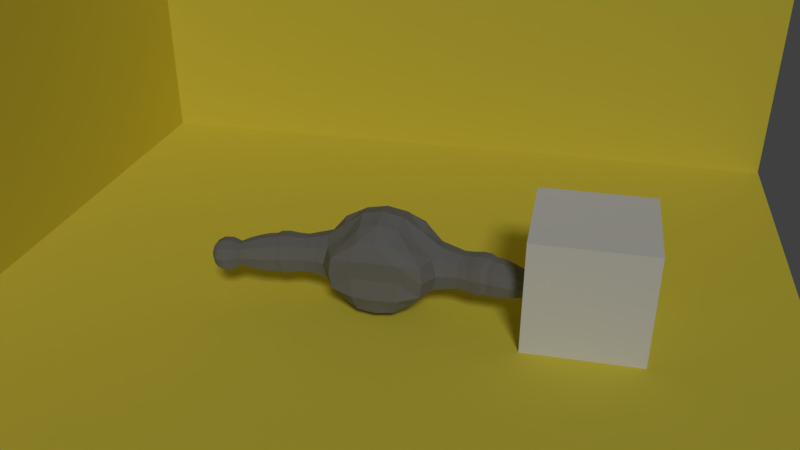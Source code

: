 # Source: RockFist_Rigged.blend  (saved by Blender 2.78.0; exported with 4.5.12 LTS)
import bpy
from mathutils import Matrix  # noqa: F401  (used for matrix-valued properties, if any)

bpy.ops.wm.read_factory_settings(use_empty=True)
scene = bpy.context.scene
scene.name = 'Scene'

# ---- collections
col_collection_1 = bpy.data.collections.new('Collection 1'); scene.collection.children.link(col_collection_1)
col_collection_2 = bpy.data.collections.new('Collection 2'); scene.collection.children.link(col_collection_2)

# ---- materials (node trees are filled in below, after node groups)
mat_material_002 = bpy.data.materials.new('Material.002')
mat_material_002.alpha_threshold = 0.0
mat_material_002.use_transparent_shadow = False
mat_material_002.diffuse_color = (0.8, 0.6869, 0.07792, 1.0)
mat_material_002.roughness = 0.5
mat_material_001 = bpy.data.materials.new('Material.001')
mat_material_001.alpha_threshold = 0.0
mat_material_001.use_transparent_shadow = False
mat_material_001.diffuse_color = (0.214, 0.214, 0.214, 1.0)
mat_material_001.roughness = 0.5
mat_material_001.specular_intensity = 0.04667

# ---- material node trees

# ---- world
world_world = bpy.data.worlds.new('World'); scene.world = world_world
world_world.color = (0.05088, 0.05088, 0.05088)
world_world.use_sun_shadow = False
world_world.sun_shadow_jitter_overblur = 0.0
world_world.cycles.sampling_method = 'MANUAL'

# ---- cameras
cam_camera_001 = bpy.data.cameras.new('Camera.001')
cam_camera_001.clip_end = 100.0
cam_camera_001.lens = 35.0
cam_camera_001.sensor_width = 32.0
cam_camera_001.sensor_height = 18.0
cam_camera_001.display_size = 2.0
cam_camera_001.dof.focus_distance = 0.0
cam_camera_001.dof.aperture_fstop = 128.0
cam_camera_001.dof.aperture_blades = 6

# ---- lights
light_sun = bpy.data.lights.new('Sun', 'SUN')
light_sun.transmission_factor = 0.0
light_sun.angle = 0.1993
light_sun.energy = 1.0
light_sun.shadow_buffer_clip_start = 0.5
light_sun.shadow_soft_size = 0.1
light_sun.shadow_cascade_max_distance = 1000.0

# ---- meshes
me_plane = bpy.data.meshes.new('Plane')
me_plane.from_pydata([(-1.0, -1.0, 0.0), (1.0, -1.0, 0.0), (-1.0, 1.0, 0.0), (1.0, 1.0, 0.0), (-1.0, -1.0, 1.563), (-1.0, 1.0, 1.563), (1.0, 1.0, 1.563)], [], [(0, 1, 3, 2), (2, 3, 6, 5), (0, 2, 5, 4)])
me_plane.materials.append(mat_material_002)
me_plane.use_remesh_preserve_volume = False
me_plane.use_remesh_preserve_attributes = False
me_plane.use_mirror_vertex_groups = False
me_plane.update()
me_cube_001 = bpy.data.meshes.new('Cube.001')
me_cube_001.from_pydata([(1.11, 0.9156, 0.581), (1.161, 0.9772, 2.549), (1.102, -0.9956, 0.6231), (1.075, -0.9795, 2.454), (1.454, 1.134, 1.587), (1.272, 0.00439, 0.3972), (1.252, 0.02061, 2.678), (1.458, -1.225, 1.551), (2.625, 0.4135, 1.553), (0.5802, 1.15, 2.716), (1.289, 0.9905, 1.107), (1.315, 0.4991, 0.3838), (1.129, -0.4518, 2.508), (1.394, -1.184, 1.037), (0.5764, -1.187, 0.3838), (0.5803, 1.137, 0.3823), (1.416, 1.144, 2.075), (1.209, -0.4962, 0.5218), (1.318, 0.5019, 2.716), (1.397, -1.185, 2.07), (0.5755, -1.186, 2.709), (0.6534, -0.01673, 3.132), (0.6609, -0.01656, 0.0008711), (0.7336, -1.322, 1.548), (1.793, -0.6858, 1.551), (1.972, 0.6751, 1.555), (1.811, -0.01488, 0.8521), (1.811, -0.01351, 2.249), (0.7935, 1.575, 1.549), (0.7149, 1.405, 0.9371), (1.776, 0.5569, 2.14), (1.743, 0.5314, 0.9692), (1.685, -0.5708, 0.9913), (0.7157, -1.382, 2.184), (0.7157, -1.381, 0.9104), (0.6325, -0.6462, 0.1037), (0.6604, 0.6144, 0.06796), (0.66, 0.6141, 3.03), (0.6007, -0.631, 2.968), (1.657, -0.5631, 2.094), (0.7352, 1.487, 2.195), (2.244, 0.542, 1.554), (2.914, 0.3903, 1.553), (2.123, -0.04587, 2.151), (2.065, -0.6183, 1.55), (2.123, -0.04704, 0.949), (2.153, 0.4568, 2.07), (2.137, 0.4334, 1.04), (2.027, -0.5294, 1.059), (2.016, -0.5201, 2.027), (3.267, 0.3791, 1.554), (2.52, -0.1012, 2.076), (2.469, -0.6024, 1.55), (2.519, -0.1023, 1.024), (2.546, 0.3389, 2.005), (2.532, 0.3184, 1.103), (2.436, -0.5245, 1.12), (2.426, -0.5164, 1.967), (3.512, 0.3195, 1.554), (2.805, -0.1418, 2.094), (2.752, -0.6599, 1.55), (2.805, -0.1428, 1.006), (2.832, 0.3132, 2.021), (2.817, 0.292, 1.088), (2.718, -0.5794, 1.105), (2.708, -0.571, 1.981), (3.645, 0.2254, 1.553), (3.097, -0.1829, 2.138), (2.99, -0.7353, 1.55), (3.097, -0.184, 0.9619), (3.171, 0.304, 2.059), (3.153, 0.2827, 1.05), (2.961, -0.6453, 1.069), (2.951, -0.6353, 2.016), (3.859, 0.1658, 1.553), (3.321, -0.2352, 2.138), (3.192, -0.783, 1.55), (3.32, -0.2363, 0.9618), (3.414, 0.2484, 2.058), (3.395, 0.2278, 1.05), (3.166, -0.6919, 1.069), (3.156, -0.6815, 2.016), (4.067, 0.08059, 1.553), (3.472, -0.2766, 2.082), (3.355, -0.7722, 1.55), (3.471, -0.2776, 1.018), (3.556, 0.161, 2.01), (3.539, 0.1424, 1.098), (3.332, -0.6898, 1.115), (3.323, -0.6804, 1.971), (4.251, -0.007703, 1.552), (3.686, -0.3362, 2.081), (3.569, -0.8318, 1.55), (3.686, -0.3372, 1.018), (3.77, 0.1014, 2.01), (3.753, 0.08281, 1.098), (3.546, -0.7494, 1.115), (3.537, -0.7399, 1.971), (4.452, -0.1169, 1.552), (3.902, -0.3959, 2.054), (3.791, -0.8664, 1.55), (3.902, -0.3969, 1.044), (3.982, 0.01948, 1.986), (3.966, 0.001794, 1.121), (3.769, -0.7882, 1.137), (3.761, -0.7792, 1.95), (4.674, -0.2605, 1.551), (4.098, -0.4501, 2.018), (3.995, -0.8869, 1.549), (4.098, -0.451, 1.081), (4.172, -0.06444, 1.955), (4.157, -0.08086, 1.151), (3.975, -0.8143, 1.166), (3.967, -0.8059, 1.921), (4.814, -0.2384, 1.552), (4.316, -0.5101, 1.966), (4.225, -0.8983, 1.549), (4.316, -0.5109, 1.133), (4.382, -0.1674, 1.91), (4.369, -0.182, 1.195), (4.207, -0.8338, 1.209), (4.2, -0.8264, 1.88), (4.98, -0.2279, 1.552), (4.564, -0.5783, 1.886), (4.49, -0.892, 1.549), (4.564, -0.5789, 1.212), (4.618, -0.3013, 1.841), (4.607, -0.3131, 1.263), (4.476, -0.8398, 1.274), (4.47, -0.8338, 1.816), (5.24, -0.2845, 1.552), (4.685, -0.6123, 1.945), (4.598, -0.9815, 1.549), (4.684, -0.6131, 1.153), (4.747, -0.2864, 1.892), (4.735, -0.3003, 1.213), (4.581, -0.9201, 1.225), (4.574, -0.9131, 1.863), (5.394, -0.4097, 1.551), (4.833, -0.6541, 2.001), (4.734, -1.075, 1.549), (4.833, -0.655, 1.097), (4.905, -0.2825, 1.94), (4.89, -0.2984, 1.165), (4.714, -1.005, 1.18), (4.707, -0.997, 1.907), (5.456, -0.5564, 1.551), (5.088, -0.7251, 2.016), (4.985, -1.16, 1.549), (5.088, -0.726, 1.082), (5.162, -0.341, 1.953), (5.147, -0.3574, 1.152), (4.965, -1.088, 1.167), (4.957, -1.079, 1.919), (5.268, -0.7745, 1.935), (5.184, -1.135, 1.549), (5.268, -0.7752, 1.162), (5.33, -0.4565, 1.883), (5.317, -0.47, 1.221), (5.167, -1.075, 1.233), (5.16, -1.068, 1.855), (5.444, -0.8094, 1.549), (5.371, -0.8018, 1.809), (5.314, -1.044, 1.549), (5.371, -0.8023, 1.289), (5.413, -0.5878, 1.774), (5.404, -0.597, 1.328), (5.303, -1.004, 1.336), (5.299, -0.9991, 1.755), (-1.11, 0.9156, 0.581), (-1.161, 0.9772, 2.549), (-1.102, -0.9956, 0.6231), (-1.075, -0.9795, 2.454), (0.0, 1.155, 0.34), (0.0, 1.212, 2.758), (-1.454, 1.134, 1.587), (-1.272, 0.00439, 0.3972), (-1.252, 0.02061, 2.678), (-1.458, -1.225, 1.551), (0.0, -1.236, 0.3227), (0.0, -1.238, 2.772), (0.0, -0.02369, 3.284), (0.0, -0.01329, -0.03064), (0.0, -1.34, 1.542), (-2.625, 0.4135, 1.553), (0.0, 1.707, 1.578), (-0.5802, 1.15, 2.716), (-1.289, 0.9905, 1.107), (-1.315, 0.4991, 0.3838), (-1.129, -0.4518, 2.508), (-1.394, -1.184, 1.037), (-0.5764, -1.187, 0.3838), (-0.5803, 1.137, 0.3823), (-1.416, 1.144, 2.075), (-1.209, -0.4962, 0.5218), (-1.318, 0.5019, 2.716), (-1.397, -1.185, 2.07), (-0.5755, -1.186, 2.709), (-0.6534, -0.01673, 3.132), (0.0, -0.6863, 3.151), (0.0, 0.6358, 3.147), (-0.6609, -0.01656, 0.0008711), (0.0, 0.643, -0.003898), (0.0, -0.664, 0.04248), (-0.7336, -1.322, 1.548), (0.0, -1.395, 0.8801), (0.0, -1.395, 2.206), (-1.793, -0.6858, 1.551), (-1.972, 0.6751, 1.555), (-1.811, -0.01488, 0.8521), (-1.811, -0.01351, 2.249), (-0.7935, 1.575, 1.549), (0.0, 1.385, 0.9632), (0.0, 1.735, 2.272), (-0.7149, 1.405, 0.9371), (-1.776, 0.5569, 2.14), (-1.743, 0.5314, 0.9692), (-1.685, -0.5708, 0.9913), (-0.7157, -1.382, 2.184), (-0.7157, -1.381, 0.9104), (-0.6325, -0.6462, 0.1037), (-0.6604, 0.6144, 0.06796), (-0.66, 0.6141, 3.03), (-0.6007, -0.631, 2.968), (-1.657, -0.5631, 2.094), (-0.7352, 1.487, 2.195), (-2.244, 0.542, 1.554), (-2.914, 0.3903, 1.553), (-2.123, -0.04587, 2.151), (-2.065, -0.6183, 1.55), (-2.123, -0.04704, 0.949), (-2.153, 0.4568, 2.07), (-2.137, 0.4334, 1.04), (-2.027, -0.5294, 1.059), (-2.016, -0.5201, 2.027), (-3.267, 0.3791, 1.554), (-2.52, -0.1012, 2.076), (-2.469, -0.6024, 1.55), (-2.519, -0.1023, 1.024), (-2.546, 0.3389, 2.005), (-2.532, 0.3184, 1.103), (-2.436, -0.5245, 1.12), (-2.426, -0.5164, 1.967), (-3.512, 0.3195, 1.554), (-2.805, -0.1418, 2.094), (-2.752, -0.6599, 1.55), (-2.805, -0.1428, 1.006), (-2.832, 0.3132, 2.021), (-2.817, 0.292, 1.088), (-2.718, -0.5794, 1.105), (-2.708, -0.571, 1.981), (-3.645, 0.2254, 1.553), (-3.097, -0.1829, 2.138), (-2.99, -0.7353, 1.55), (-3.097, -0.184, 0.9619), (-3.171, 0.304, 2.059), (-3.153, 0.2827, 1.05), (-2.961, -0.6453, 1.069), (-2.951, -0.6353, 2.016), (-3.859, 0.1658, 1.553), (-3.321, -0.2352, 2.138), (-3.192, -0.783, 1.55), (-3.32, -0.2363, 0.9618), (-3.414, 0.2484, 2.058), (-3.395, 0.2278, 1.05), (-3.166, -0.6919, 1.069), (-3.156, -0.6815, 2.016), (-4.067, 0.08059, 1.553), (-3.472, -0.2766, 2.082), (-3.355, -0.7722, 1.55), (-3.471, -0.2776, 1.018), (-3.556, 0.161, 2.01), (-3.539, 0.1424, 1.098), (-3.332, -0.6898, 1.115), (-3.323, -0.6804, 1.971), (-4.251, -0.007703, 1.552), (-3.686, -0.3362, 2.081), (-3.569, -0.8318, 1.55), (-3.686, -0.3372, 1.018), (-3.77, 0.1014, 2.01), (-3.753, 0.08281, 1.098), (-3.546, -0.7494, 1.115), (-3.537, -0.7399, 1.971), (-4.452, -0.1169, 1.552), (-3.902, -0.3959, 2.054), (-3.791, -0.8664, 1.55), (-3.902, -0.3969, 1.044), (-3.982, 0.01948, 1.986), (-3.966, 0.001794, 1.121), (-3.769, -0.7882, 1.137), (-3.761, -0.7792, 1.95), (-4.674, -0.2605, 1.551), (-4.098, -0.4501, 2.018), (-3.995, -0.8869, 1.549), (-4.098, -0.451, 1.081), (-4.172, -0.06444, 1.955), (-4.157, -0.08086, 1.151), (-3.975, -0.8143, 1.166), (-3.967, -0.8059, 1.921), (-4.814, -0.2384, 1.552), (-4.316, -0.5101, 1.966), (-4.225, -0.8983, 1.549), (-4.316, -0.5109, 1.133), (-4.382, -0.1674, 1.91), (-4.369, -0.182, 1.195), (-4.207, -0.8338, 1.209), (-4.2, -0.8264, 1.88), (-4.98, -0.2279, 1.552), (-4.564, -0.5783, 1.886), (-4.49, -0.892, 1.549), (-4.564, -0.5789, 1.212), (-4.618, -0.3013, 1.841), (-4.607, -0.3131, 1.263), (-4.476, -0.8398, 1.274), (-4.47, -0.8338, 1.816), (-5.24, -0.2845, 1.552), (-4.685, -0.6123, 1.945), (-4.598, -0.9815, 1.549), (-4.684, -0.6131, 1.153), (-4.747, -0.2864, 1.892), (-4.735, -0.3003, 1.213), (-4.581, -0.9201, 1.225), (-4.574, -0.9131, 1.863), (-5.394, -0.4097, 1.551), (-4.833, -0.6541, 2.001), (-4.734, -1.075, 1.549), (-4.833, -0.655, 1.097), (-4.905, -0.2825, 1.94), (-4.89, -0.2984, 1.165), (-4.714, -1.005, 1.18), (-4.707, -0.997, 1.907), (-5.456, -0.5564, 1.551), (-5.088, -0.7251, 2.016), (-4.985, -1.16, 1.549), (-5.088, -0.726, 1.082), (-5.162, -0.341, 1.953), (-5.147, -0.3574, 1.152), (-4.965, -1.088, 1.167), (-4.957, -1.079, 1.919), (-5.268, -0.7745, 1.935), (-5.184, -1.135, 1.549), (-5.268, -0.7752, 1.162), (-5.33, -0.4565, 1.883), (-5.317, -0.47, 1.221), (-5.167, -1.075, 1.233), (-5.16, -1.068, 1.855), (-5.444, -0.8094, 1.549), (-5.371, -0.8018, 1.809), (-5.314, -1.044, 1.549), (-5.371, -0.8023, 1.289), (-5.413, -0.5878, 1.774), (-5.404, -0.597, 1.328), (-5.303, -1.004, 1.336), (-5.299, -0.9991, 1.755)], [], [(40, 9, 1, 16), (39, 12, 3, 19), (38, 21, 181, 199), (37, 9, 174, 200), (36, 22, 182, 202), (35, 14, 179, 203), (34, 23, 183, 205), (33, 20, 180, 206), (32, 24, 7, 13), (24, 32, 48, 44), (30, 18, 6, 27), (29, 28, 4, 10), (15, 29, 10, 0), (173, 212, 29, 15), (212, 185, 28, 29), (25, 30, 46, 41), (4, 16, 30, 25), (16, 1, 18, 30), (11, 31, 26, 5), (0, 10, 31, 11), (10, 4, 25, 31), (17, 32, 13, 2), (5, 26, 32, 17), (26, 31, 47, 45), (23, 33, 206, 183), (7, 19, 33, 23), (19, 3, 20, 33), (14, 34, 205, 179), (2, 13, 34, 14), (13, 7, 23, 34), (22, 35, 203, 182), (5, 17, 35, 22), (17, 2, 14, 35), (15, 36, 202, 173), (0, 11, 36, 15), (11, 5, 22, 36), (21, 37, 200, 181), (6, 18, 37, 21), (18, 1, 9, 37), (20, 38, 199, 180), (3, 12, 38, 20), (12, 6, 21, 38), (24, 39, 19, 7), (27, 39, 49, 43), (27, 6, 12, 39), (28, 40, 16, 4), (185, 213, 40, 28), (213, 174, 9, 40), (46, 43, 51, 54), (45, 47, 55, 53), (48, 45, 53, 56), (43, 49, 57, 51), (30, 27, 43, 46), (32, 26, 45, 48), (31, 25, 41, 47), (39, 24, 44, 49), (51, 57, 65, 59), (8, 54, 62, 42), (55, 8, 42, 63), (52, 56, 64, 60), (49, 44, 52, 57), (44, 48, 56, 52), (47, 41, 8, 55), (41, 46, 54, 8), (63, 42, 50, 71), (60, 64, 72, 68), (65, 60, 68, 73), (62, 59, 67, 70), (56, 53, 61, 64), (53, 55, 63, 61), (54, 51, 59, 62), (57, 52, 60, 65), (70, 67, 75, 78), (69, 71, 79, 77), (72, 69, 77, 80), (67, 73, 81, 75), (42, 62, 70, 50), (59, 65, 73, 67), (64, 61, 69, 72), (61, 63, 71, 69), (77, 79, 87, 85), (80, 77, 85, 88), (75, 81, 89, 83), (58, 78, 86, 66), (73, 68, 76, 81), (68, 72, 80, 76), (71, 50, 58, 79), (50, 70, 78, 58), (66, 86, 94, 74), (87, 66, 74, 95), (84, 88, 96, 92), (89, 84, 92, 97), (78, 75, 83, 86), (81, 76, 84, 89), (76, 80, 88, 84), (79, 58, 66, 87), (92, 96, 104, 100), (97, 92, 100, 105), (94, 91, 99, 102), (93, 95, 103, 101), (83, 89, 97, 91), (88, 85, 93, 96), (85, 87, 95, 93), (86, 83, 91, 94), (102, 99, 107, 110), (101, 103, 111, 109), (104, 101, 109, 112), (99, 105, 113, 107), (95, 74, 82, 103), (74, 94, 102, 82), (91, 97, 105, 99), (96, 93, 101, 104), (112, 109, 117, 120), (107, 113, 121, 115), (90, 110, 118, 98), (111, 90, 98, 119), (105, 100, 108, 113), (100, 104, 112, 108), (103, 82, 90, 111), (82, 102, 110, 90), (98, 118, 126, 106), (119, 98, 106, 127), (116, 120, 128, 124), (121, 116, 124, 129), (109, 111, 119, 117), (110, 107, 115, 118), (113, 108, 116, 121), (108, 112, 120, 116), (129, 124, 132, 137), (126, 123, 131, 134), (125, 127, 135, 133), (128, 125, 133, 136), (115, 121, 129, 123), (120, 117, 125, 128), (117, 119, 127, 125), (118, 115, 123, 126), (134, 131, 139, 142), (133, 135, 143, 141), (136, 133, 141, 144), (131, 137, 145, 139), (124, 128, 136, 132), (127, 106, 114, 135), (106, 126, 134, 114), (123, 129, 137, 131), (139, 145, 153, 147), (122, 142, 150, 130), (143, 122, 130, 151), (140, 144, 152, 148), (137, 132, 140, 145), (132, 136, 144, 140), (135, 114, 122, 143), (114, 134, 142, 122), (151, 130, 138, 158), (148, 152, 159, 155), (153, 148, 155, 160), (150, 147, 154, 157), (144, 141, 149, 152), (141, 143, 151, 149), (142, 139, 147, 150), (145, 140, 148, 153), (157, 154, 162, 165), (156, 158, 166, 164), (159, 156, 164, 167), (154, 160, 168, 162), (130, 150, 157, 138), (147, 153, 160, 154), (152, 149, 156, 159), (149, 151, 158, 156), (166, 146, 161, 164), (146, 165, 162, 161), (164, 161, 163, 167), (161, 162, 168, 163), (160, 155, 163, 168), (155, 159, 167, 163), (158, 138, 146, 166), (138, 157, 165, 146), (225, 193, 170, 186), (224, 196, 172, 189), (223, 199, 181, 198), (222, 200, 174, 186), (221, 202, 182, 201), (220, 203, 179, 191), (219, 205, 183, 204), (218, 206, 180, 197), (217, 190, 178, 207), (207, 229, 233, 217), (215, 210, 177, 195), (214, 187, 175, 211), (192, 169, 187, 214), (173, 192, 214, 212), (212, 214, 211, 185), (208, 226, 231, 215), (175, 208, 215, 193), (193, 215, 195, 170), (188, 176, 209, 216), (169, 188, 216, 187), (187, 216, 208, 175), (194, 171, 190, 217), (176, 194, 217, 209), (209, 230, 232, 216), (204, 183, 206, 218), (178, 204, 218, 196), (196, 218, 197, 172), (191, 179, 205, 219), (171, 191, 219, 190), (190, 219, 204, 178), (201, 182, 203, 220), (176, 201, 220, 194), (194, 220, 191, 171), (192, 173, 202, 221), (169, 192, 221, 188), (188, 221, 201, 176), (198, 181, 200, 222), (177, 198, 222, 195), (195, 222, 186, 170), (197, 180, 199, 223), (172, 197, 223, 189), (189, 223, 198, 177), (207, 178, 196, 224), (210, 228, 234, 224), (210, 224, 189, 177), (211, 175, 193, 225), (185, 211, 225, 213), (213, 225, 186, 174), (231, 239, 236, 228), (230, 238, 240, 232), (233, 241, 238, 230), (228, 236, 242, 234), (215, 231, 228, 210), (217, 233, 230, 209), (216, 232, 226, 208), (224, 234, 229, 207), (236, 244, 250, 242), (184, 227, 247, 239), (240, 248, 227, 184), (237, 245, 249, 241), (234, 242, 237, 229), (229, 237, 241, 233), (232, 240, 184, 226), (226, 184, 239, 231), (248, 256, 235, 227), (245, 253, 257, 249), (250, 258, 253, 245), (247, 255, 252, 244), (241, 249, 246, 238), (238, 246, 248, 240), (239, 247, 244, 236), (242, 250, 245, 237), (255, 263, 260, 252), (254, 262, 264, 256), (257, 265, 262, 254), (252, 260, 266, 258), (227, 235, 255, 247), (244, 252, 258, 250), (249, 257, 254, 246), (246, 254, 256, 248), (262, 270, 272, 264), (265, 273, 270, 262), (260, 268, 274, 266), (243, 251, 271, 263), (258, 266, 261, 253), (253, 261, 265, 257), (256, 264, 243, 235), (235, 243, 263, 255), (251, 259, 279, 271), (272, 280, 259, 251), (269, 277, 281, 273), (274, 282, 277, 269), (263, 271, 268, 260), (266, 274, 269, 261), (261, 269, 273, 265), (264, 272, 251, 243), (277, 285, 289, 281), (282, 290, 285, 277), (279, 287, 284, 276), (278, 286, 288, 280), (268, 276, 282, 274), (273, 281, 278, 270), (270, 278, 280, 272), (271, 279, 276, 268), (287, 295, 292, 284), (286, 294, 296, 288), (289, 297, 294, 286), (284, 292, 298, 290), (280, 288, 267, 259), (259, 267, 287, 279), (276, 284, 290, 282), (281, 289, 286, 278), (297, 305, 302, 294), (292, 300, 306, 298), (275, 283, 303, 295), (296, 304, 283, 275), (290, 298, 293, 285), (285, 293, 297, 289), (288, 296, 275, 267), (267, 275, 295, 287), (283, 291, 311, 303), (304, 312, 291, 283), (301, 309, 313, 305), (306, 314, 309, 301), (294, 302, 304, 296), (295, 303, 300, 292), (298, 306, 301, 293), (293, 301, 305, 297), (314, 322, 317, 309), (311, 319, 316, 308), (310, 318, 320, 312), (313, 321, 318, 310), (300, 308, 314, 306), (305, 313, 310, 302), (302, 310, 312, 304), (303, 311, 308, 300), (319, 327, 324, 316), (318, 326, 328, 320), (321, 329, 326, 318), (316, 324, 330, 322), (309, 317, 321, 313), (312, 320, 299, 291), (291, 299, 319, 311), (308, 316, 322, 314), (324, 332, 338, 330), (307, 315, 335, 327), (328, 336, 315, 307), (325, 333, 337, 329), (322, 330, 325, 317), (317, 325, 329, 321), (320, 328, 307, 299), (299, 307, 327, 319), (336, 343, 323, 315), (333, 340, 344, 337), (338, 345, 340, 333), (335, 342, 339, 332), (329, 337, 334, 326), (326, 334, 336, 328), (327, 335, 332, 324), (330, 338, 333, 325), (342, 350, 347, 339), (341, 349, 351, 343), (344, 352, 349, 341), (339, 347, 353, 345), (315, 323, 342, 335), (332, 339, 345, 338), (337, 344, 341, 334), (334, 341, 343, 336), (351, 349, 346, 331), (331, 346, 347, 350), (349, 352, 348, 346), (346, 348, 353, 347), (345, 353, 348, 340), (340, 348, 352, 344), (343, 351, 331, 323), (323, 331, 350, 342)])
me_cube_001.materials.append(mat_material_001)
me_cube_001.use_remesh_preserve_volume = False
me_cube_001.use_remesh_preserve_attributes = False
me_cube_001.use_mirror_vertex_groups = False
me_cube_001.update()
me_cube = bpy.data.meshes.new('Cube')
me_cube.from_pydata([(-1.0, -1.0, 0.0), (-1.0, -1.0, 2.0), (-1.0, 1.0, 0.0), (-1.0, 1.0, 2.0), (1.0, -1.0, 0.0), (1.0, -1.0, 2.0), (1.0, 1.0, 0.0), (1.0, 1.0, 2.0)], [], [(0, 1, 3, 2), (2, 3, 7, 6), (6, 7, 5, 4), (4, 5, 1, 0), (2, 6, 4, 0), (7, 3, 1, 5)])
me_cube.use_remesh_preserve_volume = False
me_cube.use_remesh_preserve_attributes = False
me_cube.use_mirror_vertex_groups = False
me_cube.update()
arm_armature = bpy.data.armatures.new('Armature')  # bones are not reproduced

# ---- objects
ob_camera = bpy.data.objects.new('Camera', cam_camera_001)
ob_sun = bpy.data.objects.new('Sun', light_sun)
ob_plane = bpy.data.objects.new('Plane', me_plane)
ob_rockfist = bpy.data.objects.new('RockFist', me_cube_001)
ob_cube_001 = bpy.data.objects.new('Cube.001', me_cube)
ob_bones = bpy.data.objects.new('Bones', arm_armature)

# ---- transforms, parenting, visibility, modifiers, constraints
ob_camera.location = (3.091, -12.56, 8.402)
ob_camera.rotation_euler = (1.081, 1.513e-06, 0.2198)
ob_camera.scale = (1.0, 1.0, 1.0)
ob_camera.hide_viewport = True
ob_camera.lineart.crease_threshold = 0.0
ob_sun.location = (0.0, 0.0, 5.724)
ob_sun.rotation_euler = (0.8562, -0.0, 0.3546)
ob_sun.hide_viewport = True
ob_sun.lineart.crease_threshold = 0.0
ob_plane.location = (0.0, 0.0, 0.0)
ob_plane.scale = (7.126, 7.126, 7.126)
ob_plane.hide_viewport = True
ob_plane.hide_select = True
ob_plane.lineart.crease_threshold = 0.0
ob_rockfist.parent = ob_bones
ob_rockfist.location = (0.0, 0.0, 0.0)
ob_rockfist.lineart.crease_threshold = 0.0
_vg = ob_rockfist.vertex_groups.new(name='Bone.Root')
for _i, _w in zip([0, 2, 5, 11, 14, 15, 17, 22, 35, 36, 169, 171, 173, 176, 179, 182, 188, 191, 192, 194, 201, 202, 203, 205, 220, 221], [0.009867, 0.005289, 0.0506, 0.02348, 0.04717, 0.03868, 0.02301, 0.1946, 0.09432, 0.09278, 0.009867, 0.005289, 0.05983, 0.0506, 0.07061, 0.9978, 0.02348, 0.04717, 0.03868, 0.02301, 0.1946, 0.1921, 0.2082, 0.003227, 0.09432, 0.09278]): _vg.add([_i], _w, 'REPLACE')
_vg = ob_rockfist.vertex_groups.new(name='Bone.Body')
for _i, _w in zip([0, 1, 2, 3, 4, 5, 6, 7, 9, 10, 11, 12, 13, 14, 15, 16, 17, 18, 19, 20, 21, 22, 23, 24, 25, 26, 27, 28, 29, 30, 31, 32, 33, 34, 35, 36, 37, 38, 39, 40, 47, 48, 169, 170, 171, 172, 173, 174, 175, 176, 177, 178, 179, 180, 181, 183, 185, 186, 187, 188, 189, 190, 191, 192, 193, 194, 195, 196, 197, 198, 199, 200, 201, 202, 203, 204, 205, 206, 207, 208, 209, 210, 211, 212, 213, 214, 215, 216, 217, 218, 219, 220, 221, 222, 223, 224, 225, 232, 233], [0.367, 0.3352, 0.3395, 0.2819, 0.2065, 0.2482, 0.2149, 0.1512, 0.6421, 0.2409, 0.2739, 0.2179, 0.2074, 0.6575, 0.698, 0.237, 0.2616, 0.2393, 0.1645, 0.5219, 0.605, 0.6378, 0.3431, 0.04143, 0.04127, 0.05986, 0.04457, 0.6327, 0.6511, 0.05845, 0.08355, 0.07934, 0.3599, 0.5443, 0.6871, 0.6956, 0.6154, 0.5822, 0.06507, 0.6306, 0.00761, 0.01048, 0.367, 0.3352, 0.3395, 0.2819, 0.7742, 0.7122, 0.2065, 0.2482, 0.2149, 0.1512, 0.7175, 0.6221, 0.689, 0.6102, 0.7451, 0.6421, 0.2409, 0.2739, 0.2179, 0.2074, 0.6575, 0.698, 0.237, 0.2616, 0.2393, 0.1645, 0.5219, 0.605, 0.6628, 0.702, 0.6378, 0.7184, 0.6839, 0.3431, 0.6884, 0.5776, 0.04143, 0.04127, 0.05986, 0.04457, 0.6327, 0.765, 0.7275, 0.6511, 0.05845, 0.08355, 0.07934, 0.3599, 0.5443, 0.6871, 0.6956, 0.6154, 0.5822, 0.06507, 0.6306, 0.00761, 0.01048]): _vg.add([_i], _w, 'REPLACE')
_vg = ob_rockfist.vertex_groups.new(name='Bone.Shoulder.L')
for _i, _w in zip([0, 1, 2, 3, 4, 5, 6, 7, 8, 9, 10, 11, 12, 13, 14, 15, 16, 17, 18, 19, 20, 21, 22, 23, 24, 25, 26, 27, 28, 29, 30, 31, 32, 33, 34, 35, 36, 37, 38, 39, 40, 41, 43, 44, 45, 46, 47, 48, 49, 51, 52, 53, 54, 55, 56, 57, 62, 63, 64, 65, 170, 171, 172, 173, 174, 179, 180, 181, 183, 185, 186, 189, 191, 192, 196, 197, 198, 199, 200, 202, 203, 204, 205, 206, 211, 212, 213, 214, 218, 219, 222, 223, 225], [0.5246, 0.5324, 0.5427, 0.5929, 0.6483, 0.6093, 0.6501, 0.7053, 0.0551, 0.2376, 0.6414, 0.5998, 0.6575, 0.6592, 0.2176, 0.1951, 0.598, 0.605, 0.6039, 0.7007, 0.3422, 0.2745, 0.1405, 0.5343, 0.6305, 0.6143, 0.6517, 0.6362, 0.2616, 0.2499, 0.501, 0.6796, 0.66, 0.5081, 0.3388, 0.1722, 0.1711, 0.2627, 0.2932, 0.685, 0.2555, 0.2213, 0.2242, 0.243, 0.235, 0.2199, 0.2612, 0.2788, 0.2713, 0.05967, 0.06233, 0.06313, 0.07037, 0.0791, 0.08241, 0.07957, 0.005672, 0.01095, 0.01277, 0.01098, 0.01376, 0.00137, 0.04366, 0.0736, 0.1215, 0.09566, 0.1705, 0.1346, 0.1752, 0.1047, 0.06498, 0.009578, 0.04457, 0.01906, 0.0107, 0.09111, 0.06659, 0.1492, 0.1265, 0.02951, 0.04618, 0.06642, 0.1296, 0.1923, 0.03599, 0.09284, 0.1134, 0.0273, 0.07957, 0.05444, 0.06175, 0.07622, 0.05137]): _vg.add([_i], _w, 'REPLACE')
_vg = ob_rockfist.vertex_groups.new(name='Bone.Arm01.L')
for _i, _w in zip([0, 1, 2, 3, 4, 5, 6, 7, 8, 9, 10, 11, 12, 13, 16, 17, 18, 19, 20, 21, 23, 24, 25, 26, 27, 28, 29, 30, 31, 32, 33, 34, 37, 38, 39, 40, 41, 42, 43, 44, 45, 46, 47, 48, 49, 50, 51, 52, 53, 54, 55, 56, 57, 58, 59, 60, 61, 62, 63, 64, 65, 67, 68, 69, 70, 71, 72, 73, 75, 76, 77, 78, 79, 80, 81, 83, 84, 85, 86, 87, 88, 89], [0.05417, 0.08847, 0.05543, 0.0648, 0.1142, 0.07548, 0.09837, 0.101, 0.6793, 0.02946, 0.08289, 0.07131, 0.08241, 0.08709, 0.1321, 0.07522, 0.1211, 0.08894, 0.01051, 0.03026, 0.02503, 0.2825, 0.3034, 0.2481, 0.2837, 0.03765, 0.01593, 0.4163, 0.2029, 0.2199, 0.02446, 0.01453, 0.04189, 0.0193, 0.2153, 0.04334, 0.6812, 0.2346, 0.6832, 0.659, 0.6625, 0.6848, 0.6355, 0.611, 0.6317, 0.07917, 0.6827, 0.6741, 0.6739, 0.6723, 0.6663, 0.6519, 0.6659, 0.02227, 0.246, 0.235, 0.2433, 0.279, 0.2744, 0.2653, 0.271, 0.09637, 0.1005, 0.09563, 0.1093, 0.1079, 0.124, 0.1249, 0.04363, 0.04973, 0.04337, 0.05506, 0.05461, 0.06666, 0.06625, 0.002387, 0.004196, 0.002375, 0.014, 0.01343, 0.02473, 0.02383]): _vg.add([_i], _w, 'REPLACE')
_vg = ob_rockfist.vertex_groups.new(name='Bone.Arm02.L')
for _i, _w in zip([8, 24, 25, 41, 42, 43, 44, 45, 46, 47, 48, 49, 50, 51, 52, 53, 54, 55, 56, 57, 58, 59, 60, 61, 62, 63, 64, 65, 66, 67, 68, 69, 70, 71, 72, 73, 74, 75, 76, 77, 78, 79, 80, 81, 82, 83, 84, 85, 86, 87, 88, 89, 91, 92, 93, 94, 95, 96, 97, 99, 100, 101, 102, 103, 104, 105, 110, 111, 112, 113], [0.2291, 0.005082, 0.005067, 0.06891, 0.6529, 0.06282, 0.06417, 0.06558, 0.06189, 0.06185, 0.06339, 0.05881, 0.631, 0.2176, 0.2172, 0.2208, 0.2193, 0.2166, 0.2178, 0.2113, 0.3054, 0.6283, 0.6207, 0.6281, 0.6071, 0.6142, 0.595, 0.5967, 0.1753, 0.6107, 0.5918, 0.611, 0.6551, 0.6647, 0.6254, 0.6362, 0.08209, 0.3182, 0.3135, 0.3201, 0.5047, 0.5074, 0.4932, 0.5026, 0.02407, 0.1841, 0.1755, 0.186, 0.2849, 0.2849, 0.2721, 0.2745, 0.08834, 0.08104, 0.08979, 0.1364, 0.1358, 0.1272, 0.1271, 0.03093, 0.02238, 0.03289, 0.0631, 0.06263, 0.05783, 0.05729, 0.008703, 0.008151, 0.003291, 0.002297]): _vg.add([_i], _w, 'REPLACE')
_vg = ob_rockfist.vertex_groups.new(name='Bone.Arm03.L')
for _i, _w in zip([8, 42, 50, 51, 52, 53, 54, 55, 56, 57, 58, 59, 60, 61, 62, 63, 64, 65, 66, 67, 68, 69, 70, 71, 72, 73, 74, 75, 76, 77, 78, 79, 80, 81, 82, 83, 84, 85, 86, 87, 88, 89, 90, 91, 92, 93, 94, 95, 96, 97, 98, 99, 100, 101, 102, 103, 104, 105, 106, 107, 108, 109, 110, 111, 112, 113, 115, 116, 117, 118, 119, 120, 121, 123, 124, 125, 126, 127, 128, 129, 134, 135, 137], [0.009616, 0.08565, 0.2674, 0.01536, 0.02571, 0.01571, 0.007897, 0.00359, 0.02073, 0.01633, 0.622, 0.0959, 0.1123, 0.09572, 0.07843, 0.07269, 0.09703, 0.09305, 0.7454, 0.2691, 0.2805, 0.2668, 0.2104, 0.2014, 0.2167, 0.2108, 0.7835, 0.6009, 0.5986, 0.5947, 0.4067, 0.4047, 0.3963, 0.3979, 0.6763, 0.7355, 0.7372, 0.7267, 0.6335, 0.6347, 0.6245, 0.6407, 0.3331, 0.7836, 0.7777, 0.7688, 0.7522, 0.7549, 0.7184, 0.7623, 0.1273, 0.686, 0.6641, 0.6605, 0.7363, 0.7383, 0.6363, 0.7417, 0.01979, 0.3469, 0.3091, 0.311, 0.5862, 0.5823, 0.3267, 0.5806, 0.1376, 0.1129, 0.1233, 0.2281, 0.2225, 0.1394, 0.2149, 0.02642, 0.009338, 0.02101, 0.06044, 0.05933, 0.03055, 0.05547, 0.01143, 0.0102, 0.004789]): _vg.add([_i], _w, 'REPLACE')
_vg = ob_rockfist.vertex_groups.new(name='Bone.Arm04.L')
for _i, _w in zip([58, 66, 74, 76, 77, 80, 82, 83, 84, 85, 86, 87, 88, 89, 90, 91, 92, 93, 94, 95, 96, 97, 98, 99, 100, 101, 102, 103, 104, 105, 106, 107, 108, 109, 110, 111, 112, 113, 114, 115, 116, 117, 118, 119, 120, 121, 122, 123, 124, 125, 126, 127, 128, 129, 131, 132, 133, 134, 135, 136, 137, 139, 140, 141, 142, 143, 144, 145, 150, 151, 152, 153], [0.004919, 0.04511, 0.1043, 0.006063, 0.007262, 0.01125, 0.2391, 0.03707, 0.0488, 0.05021, 0.02477, 0.02644, 0.05311, 0.0241, 0.5548, 0.09769, 0.1106, 0.1108, 0.07525, 0.0779, 0.1164, 0.07743, 0.6316, 0.2298, 0.2552, 0.2541, 0.1517, 0.1612, 0.2566, 0.1626, 0.2101, 0.5484, 0.5858, 0.5836, 0.2931, 0.3236, 0.5549, 0.3275, 0.1114, 0.6379, 0.6573, 0.6521, 0.5386, 0.6187, 0.6265, 0.6261, 0.05608, 0.2083, 0.2171, 0.2149, 0.1939, 0.4894, 0.208, 0.4899, 0.1151, 0.1152, 0.1198, 0.1091, 0.2392, 0.1134, 0.2319, 0.05929, 0.05706, 0.06227, 0.06034, 0.1156, 0.06064, 0.1083, 0.003721, 0.03924, 0.001892, 0.03007]): _vg.add([_i], _w, 'REPLACE')
_vg = ob_rockfist.vertex_groups.new(name='Bone.Arm05.L')
for _i, _w in zip([82, 90, 98, 99, 100, 101, 102, 103, 104, 105, 106, 107, 108, 109, 110, 111, 112, 113, 114, 115, 116, 117, 118, 119, 120, 121, 122, 123, 124, 125, 126, 127, 128, 129, 130, 131, 132, 133, 134, 135, 136, 137, 138, 139, 140, 141, 142, 143, 144, 145, 146, 147, 148, 149, 150, 151, 152, 153, 154, 155, 156, 157, 158, 159, 160, 161, 162, 163, 164, 165, 166, 167, 168], [0.03544, 0.09297, 0.2338, 0.02526, 0.02712, 0.02543, 0.03149, 0.009358, 0.03046, 0.009172, 0.7529, 0.08331, 0.08604, 0.08338, 0.08749, 0.06124, 0.0876, 0.06171, 0.8687, 0.2163, 0.2226, 0.216, 0.2204, 0.1459, 0.2222, 0.1474, 0.9337, 0.7512, 0.7513, 0.7472, 0.7422, 0.4477, 0.7485, 0.4515, 0.9749, 0.8629, 0.8679, 0.8597, 0.8584, 0.7289, 0.8642, 0.7391, 0.988, 0.9295, 0.9345, 0.9273, 0.9232, 0.8684, 0.9279, 0.8776, 0.9936, 0.9725, 0.976, 0.9712, 0.9665, 0.949, 0.9694, 0.9545, 0.987, 0.9891, 0.9862, 0.9827, 0.9762, 0.9843, 0.9795, 0.9995, 0.9935, 0.9946, 0.9929, 0.9909, 0.989, 0.9917, 0.9908]): _vg.add([_i], _w, 'REPLACE')
_vg = ob_rockfist.vertex_groups.new(name='Bone.Shoulder.R')
for _i, _w in zip([1, 2, 3, 9, 12, 14, 15, 19, 20, 21, 23, 28, 29, 33, 34, 37, 38, 40, 169, 170, 171, 172, 173, 174, 175, 176, 177, 178, 179, 180, 181, 183, 184, 185, 186, 187, 188, 189, 190, 191, 192, 193, 194, 195, 196, 197, 198, 199, 200, 201, 202, 203, 204, 205, 206, 207, 208, 209, 210, 211, 212, 213, 214, 215, 216, 217, 218, 219, 220, 221, 222, 223, 224, 225, 226, 228, 229, 230, 231, 232, 233, 234, 236, 237, 238, 239, 240, 241, 242, 247, 248, 249, 250], [0.01376, 0.00137, 0.04366, 0.06498, 0.009578, 0.04457, 0.01906, 0.0107, 0.09111, 0.06659, 0.06642, 0.03599, 0.0273, 0.07957, 0.05444, 0.06175, 0.07622, 0.05137, 0.5246, 0.5324, 0.5427, 0.5929, 0.0736, 0.1215, 0.6483, 0.6093, 0.6501, 0.7053, 0.09566, 0.1705, 0.1346, 0.1752, 0.0551, 0.1047, 0.2376, 0.6414, 0.5998, 0.6575, 0.6592, 0.2176, 0.1951, 0.598, 0.605, 0.6039, 0.7007, 0.3422, 0.2745, 0.1492, 0.1265, 0.1405, 0.02951, 0.04618, 0.5343, 0.1296, 0.1923, 0.6305, 0.6143, 0.6517, 0.6362, 0.2616, 0.09284, 0.1134, 0.2499, 0.501, 0.6796, 0.66, 0.5081, 0.3388, 0.1722, 0.1711, 0.2627, 0.2932, 0.685, 0.2555, 0.2213, 0.2242, 0.243, 0.235, 0.2199, 0.2612, 0.2788, 0.2713, 0.05967, 0.06233, 0.06313, 0.07037, 0.0791, 0.08241, 0.07957, 0.005672, 0.01095, 0.01277, 0.01098]): _vg.add([_i], _w, 'REPLACE')
_vg = ob_rockfist.vertex_groups.new(name='Bone.Arm01.R')
for _i, _w in zip([169, 170, 171, 172, 175, 176, 177, 178, 184, 186, 187, 188, 189, 190, 193, 194, 195, 196, 197, 198, 204, 207, 208, 209, 210, 211, 214, 215, 216, 217, 218, 219, 222, 223, 224, 225, 226, 227, 228, 229, 230, 231, 232, 233, 234, 235, 236, 237, 238, 239, 240, 241, 242, 243, 244, 245, 246, 247, 248, 249, 250, 252, 253, 254, 255, 256, 257, 258, 260, 261, 262, 263, 264, 265, 266, 268, 269, 270, 271, 272, 273, 274], [0.05417, 0.08847, 0.05543, 0.0648, 0.1142, 0.07548, 0.09837, 0.101, 0.6793, 0.02946, 0.08289, 0.07131, 0.08241, 0.08709, 0.1321, 0.07522, 0.1211, 0.08894, 0.01051, 0.03026, 0.02503, 0.2825, 0.3034, 0.2481, 0.2837, 0.03765, 0.01593, 0.4163, 0.2029, 0.2199, 0.02446, 0.01453, 0.04189, 0.0193, 0.2153, 0.04334, 0.6812, 0.2346, 0.6832, 0.659, 0.6625, 0.6848, 0.6355, 0.611, 0.6317, 0.07917, 0.6827, 0.6741, 0.6739, 0.6723, 0.6663, 0.6519, 0.6659, 0.02227, 0.246, 0.235, 0.2433, 0.279, 0.2744, 0.2653, 0.271, 0.09637, 0.1005, 0.09563, 0.1093, 0.1079, 0.124, 0.1249, 0.04363, 0.04973, 0.04337, 0.05506, 0.05461, 0.06666, 0.06625, 0.002387, 0.004196, 0.002375, 0.014, 0.01343, 0.02473, 0.02383]): _vg.add([_i], _w, 'REPLACE')
_vg = ob_rockfist.vertex_groups.new(name='Bone.Arm02.R')
for _i, _w in zip([184, 207, 208, 226, 227, 228, 229, 230, 231, 232, 233, 234, 235, 236, 237, 238, 239, 240, 241, 242, 243, 244, 245, 246, 247, 248, 249, 250, 251, 252, 253, 254, 255, 256, 257, 258, 259, 260, 261, 262, 263, 264, 265, 266, 267, 268, 269, 270, 271, 272, 273, 274, 276, 277, 278, 279, 280, 281, 282, 284, 285, 286, 287, 288, 289, 290, 295, 296, 297, 298], [0.2291, 0.005082, 0.005067, 0.06891, 0.6529, 0.06282, 0.06417, 0.06558, 0.06189, 0.06185, 0.06339, 0.05881, 0.631, 0.2176, 0.2172, 0.2208, 0.2193, 0.2166, 0.2178, 0.2113, 0.3054, 0.6283, 0.6207, 0.6281, 0.6071, 0.6142, 0.595, 0.5967, 0.1753, 0.6107, 0.5918, 0.611, 0.6551, 0.6647, 0.6254, 0.6362, 0.08209, 0.3182, 0.3135, 0.3201, 0.5047, 0.5074, 0.4932, 0.5026, 0.02407, 0.1841, 0.1755, 0.186, 0.2849, 0.2849, 0.2721, 0.2745, 0.08834, 0.08104, 0.08979, 0.1364, 0.1358, 0.1272, 0.1271, 0.03093, 0.02238, 0.03289, 0.0631, 0.06263, 0.05783, 0.05729, 0.008703, 0.008151, 0.003291, 0.002297]): _vg.add([_i], _w, 'REPLACE')
_vg = ob_rockfist.vertex_groups.new(name='Bone.Arm03.R')
for _i, _w in zip([184, 227, 235, 236, 237, 238, 239, 240, 241, 242, 243, 244, 245, 246, 247, 248, 249, 250, 251, 252, 253, 254, 255, 256, 257, 258, 259, 260, 261, 262, 263, 264, 265, 266, 267, 268, 269, 270, 271, 272, 273, 274, 275, 276, 277, 278, 279, 280, 281, 282, 283, 284, 285, 286, 287, 288, 289, 290, 291, 292, 293, 294, 295, 296, 297, 298, 300, 301, 302, 303, 304, 305, 306, 308, 309, 310, 311, 312, 313, 314, 319, 320, 322], [0.009616, 0.08565, 0.2674, 0.01536, 0.02571, 0.01571, 0.007897, 0.00359, 0.02073, 0.01633, 0.622, 0.0959, 0.1123, 0.09572, 0.07843, 0.07269, 0.09703, 0.09305, 0.7454, 0.2691, 0.2805, 0.2668, 0.2104, 0.2014, 0.2167, 0.2108, 0.7835, 0.6009, 0.5986, 0.5947, 0.4067, 0.4047, 0.3963, 0.3979, 0.6763, 0.7355, 0.7372, 0.7267, 0.6335, 0.6347, 0.6245, 0.6407, 0.3331, 0.7836, 0.7777, 0.7688, 0.7522, 0.7549, 0.7184, 0.7623, 0.1273, 0.686, 0.6641, 0.6605, 0.7363, 0.7383, 0.6363, 0.7417, 0.01979, 0.3469, 0.3091, 0.311, 0.5862, 0.5823, 0.3267, 0.5806, 0.1376, 0.1129, 0.1233, 0.2281, 0.2225, 0.1394, 0.2149, 0.02642, 0.009338, 0.02101, 0.06044, 0.05933, 0.03055, 0.05547, 0.01143, 0.0102, 0.004789]): _vg.add([_i], _w, 'REPLACE')
_vg = ob_rockfist.vertex_groups.new(name='Bone.Arm04.R')
for _i, _w in zip([243, 251, 259, 261, 262, 265, 267, 268, 269, 270, 271, 272, 273, 274, 275, 276, 277, 278, 279, 280, 281, 282, 283, 284, 285, 286, 287, 288, 289, 290, 291, 292, 293, 294, 295, 296, 297, 298, 299, 300, 301, 302, 303, 304, 305, 306, 307, 308, 309, 310, 311, 312, 313, 314, 316, 317, 318, 319, 320, 321, 322, 324, 325, 326, 327, 328, 329, 330, 335, 336, 337, 338], [0.004919, 0.04511, 0.1043, 0.006063, 0.007262, 0.01125, 0.2391, 0.03707, 0.0488, 0.05021, 0.02477, 0.02644, 0.05311, 0.0241, 0.5548, 0.09769, 0.1106, 0.1108, 0.07525, 0.0779, 0.1164, 0.07743, 0.6316, 0.2298, 0.2552, 0.2541, 0.1517, 0.1612, 0.2566, 0.1626, 0.2101, 0.5484, 0.5858, 0.5836, 0.2931, 0.3236, 0.5549, 0.3275, 0.1114, 0.6379, 0.6573, 0.6521, 0.5386, 0.6187, 0.6265, 0.6261, 0.05608, 0.2083, 0.2171, 0.2149, 0.1939, 0.4894, 0.208, 0.4899, 0.1151, 0.1152, 0.1198, 0.1091, 0.2392, 0.1134, 0.2319, 0.05929, 0.05706, 0.06227, 0.06034, 0.1156, 0.06064, 0.1083, 0.003721, 0.03924, 0.001892, 0.03007]): _vg.add([_i], _w, 'REPLACE')
_vg = ob_rockfist.vertex_groups.new(name='Bone.Arm05.R')
for _i, _w in zip([267, 275, 283, 284, 285, 286, 287, 288, 289, 290, 291, 292, 293, 294, 295, 296, 297, 298, 299, 300, 301, 302, 303, 304, 305, 306, 307, 308, 309, 310, 311, 312, 313, 314, 315, 316, 317, 318, 319, 320, 321, 322, 323, 324, 325, 326, 327, 328, 329, 330, 331, 332, 333, 334, 335, 336, 337, 338, 339, 340, 341, 342, 343, 344, 345, 346, 347, 348, 349, 350, 351, 352, 353], [0.03544, 0.09297, 0.2338, 0.02526, 0.02712, 0.02543, 0.03149, 0.009358, 0.03046, 0.009172, 0.7529, 0.08331, 0.08604, 0.08338, 0.08749, 0.06124, 0.0876, 0.06171, 0.8687, 0.2163, 0.2226, 0.216, 0.2204, 0.1459, 0.2222, 0.1474, 0.9337, 0.7512, 0.7513, 0.7472, 0.7422, 0.4477, 0.7485, 0.4515, 0.9749, 0.8629, 0.8679, 0.8597, 0.8584, 0.7289, 0.8642, 0.7391, 0.988, 0.9295, 0.9345, 0.9273, 0.9232, 0.8684, 0.9279, 0.8776, 0.9936, 0.9725, 0.976, 0.9712, 0.9665, 0.949, 0.9694, 0.9545, 0.987, 0.9891, 0.9862, 0.9827, 0.9762, 0.9843, 0.9795, 0.9995, 0.9935, 0.9946, 0.9929, 0.9909, 0.989, 0.9917, 0.9908]): _vg.add([_i], _w, 'REPLACE')
_vg = ob_rockfist.vertex_groups.new(name='PoleTarget.L')
_vg = ob_rockfist.vertex_groups.new(name='PoleTarget.R')
_m = ob_rockfist.modifiers.new('Armature', 'ARMATURE')
_m.object = ob_bones
ob_cube_001.location = (3.451, 0.0, 0.0)
ob_cube_001.hide_viewport = True
ob_cube_001.lineart.crease_threshold = 0.0
ob_bones.location = (0.0, 0.0, 0.0)
ob_bones.scale = (0.5401, 0.5401, 0.5401)
ob_bones.show_in_front = True
ob_bones.lineart.crease_threshold = 0.0

# ---- collection membership
col_collection_1.objects.link(ob_camera)
col_collection_1.objects.link(ob_sun)
col_collection_1.objects.link(ob_plane)
col_collection_1.objects.link(ob_rockfist)
col_collection_2.objects.link(ob_cube_001)
col_collection_2.objects.link(ob_bones)

# ---- scene / render settings (as saved in the file)
scene.camera = ob_camera
scene.frame_start = 1; scene.frame_end = 63; scene.frame_set(0)
scene.render.engine = 'BLENDER_EEVEE_NEXT'
scene.render.dither_intensity = 0.0
scene.cycles.use_denoising = False
scene.cycles.samples = 128
scene.cycles.sampling_pattern = 'TABULATED_SOBOL'
scene.cycles.light_sampling_threshold = 0.0
scene.cycles.use_adaptive_sampling = False
scene.cycles.use_light_tree = False
scene.cycles.blur_glossy = 0.0
scene.cycles.sample_clamp_indirect = 0.0
scene.view_settings.view_transform = 'Standard'
bpy.context.view_layer.update()
